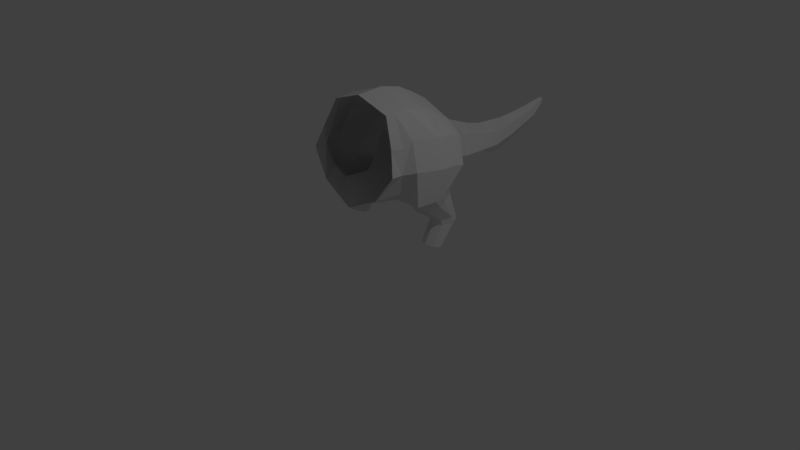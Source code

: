 # Source: dino_save_23blend.blend  (saved by Blender 2.78.0; exported with 4.5.12 LTS)
import bpy
from mathutils import Matrix  # noqa: F401  (used for matrix-valued properties, if any)

bpy.ops.wm.read_factory_settings(use_empty=True)
scene = bpy.context.scene
scene.name = 'Scene'

# ---- collections
col_collection_1 = bpy.data.collections.new('Collection 1'); scene.collection.children.link(col_collection_1)

# ---- world
world_world = bpy.data.worlds.new('World'); scene.world = world_world
world_world.color = (0.05088, 0.05088, 0.05088)
world_world.use_sun_shadow = False
world_world.sun_shadow_jitter_overblur = 0.0
world_world.cycles.sampling_method = 'MANUAL'

# ---- cameras
cam_camera = bpy.data.cameras.new('Camera')
cam_camera.clip_end = 100.0
cam_camera.lens = 35.0
cam_camera.sensor_width = 32.0
cam_camera.sensor_height = 18.0
cam_camera.ortho_scale = 7.314
cam_camera.dof.focus_distance = 0.0
cam_camera.dof.aperture_fstop = 128.0

# ---- lights
light_lamp = bpy.data.lights.new('Lamp', 'POINT')
light_lamp.transmission_factor = 0.0
light_lamp.cutoff_distance = 30.0
light_lamp.energy = 100.0
light_lamp.shadow_buffer_clip_start = 1.001
light_lamp.shadow_soft_size = 0.1
light_lamp.shadow_maximum_resolution = 0.006
light_lamp.use_absolute_resolution = True

# ---- meshes
me_cylinder_002 = bpy.data.meshes.new('Cylinder.002')
me_cylinder_002.from_pydata([(0.7066, 0.5684, 0.2156), (0.7067, 0.7919, 0.5448), (0.8049, 0.5298, 0.2285), (0.8114, 0.7486, 0.5427), (0.8456, 0.4365, 0.2595), (0.8548, 0.642, 0.5371), (0.8049, 0.3433, 0.2905), (0.8114, 0.4843, 0.5399), (0.7066, 0.3047, 0.3033), (0.7066, 0.4417, 0.5482), (0.6084, 0.3433, 0.2905), (0.6018, 0.4843, 0.5399), (0.5677, 0.4365, 0.2595), (0.5585, 0.6439, 0.5376), (0.6084, 0.5298, 0.2285), (0.6019, 0.7486, 0.5427), (0.7067, 0.7679, 0.6433), (0.8083, 0.7264, 0.6363), (0.8503, 0.6244, 0.6187), (0.8082, 0.4722, 0.6033), (0.7066, 0.4303, 0.6064), (0.605, 0.4722, 0.6033), (0.563, 0.6262, 0.6194), (0.605, 0.7264, 0.6363), (0.6858, 0.6655, 0.9717), (0.8205, 0.6052, 0.9457), (0.8766, 0.4561, 0.8819), (0.8216, 0.2282, 0.8005), (0.6875, 0.1617, 0.7877), (0.5528, 0.2271, 0.8012), (0.4964, 0.4569, 0.8844), (0.5516, 0.604, 0.9464), (0.6866, 0.6699, 1.016), (0.8462, 0.5745, 0.9976), (0.9123, 0.2778, 0.9546), (0.8462, 0.04026, 0.932), (0.618, -0.01505, 1.055), (0.4914, 0.04026, 0.9137), (0.4771, 0.4166, 0.8861), (0.527, 0.5745, 0.9976), (0.8683, 0.7791, 1.278), (0.9362, 0.3643, 1.355), (0.8312, 0.03626, 1.369), (0.6947, -0.08188, 1.328), (0.7067, 0.8874, 1.575), (0.7719, 0.4234, 1.697), (0.6711, 0.1088, 1.71), (0.6457, -0.007203, 1.622), (0.0, 2.473, 1.248), (0.0, 2.026, 1.277), (0.1525, 2.491, 1.18), (0.2144, 2.054, 1.187), (0.1902, 2.522, 1.047), (0.2648, 2.105, 1.012), (0.1203, 2.549, 0.9266), (0.1711, 2.15, 0.8529), (0.0, 2.554, 0.8891), (0.0, 2.161, 0.8038), (0.0, 2.798, 1.273), (0.114, 2.812, 1.219), (0.1438, 2.837, 1.114), (0.08866, 2.857, 1.019), (0.0, 2.862, 0.9899), (0.0, 3.005, 1.296), (0.09248, 3.024, 1.252), (0.1177, 3.06, 1.168), (0.0706, 3.093, 1.092), (0.0, 3.104, 1.069), (0.0, 3.223, 1.34), (0.05585, 3.235, 1.313), (0.0715, 3.257, 1.261), (0.04227, 3.278, 1.213), (0.0, 3.284, 1.199), (0.0, 3.223, 1.34), (0.05585, 3.235, 1.313), (0.0715, 3.257, 1.261), (0.04227, 3.278, 1.213), (0.0, 3.284, 1.199), (0.0, 3.346, 1.349), (0.02372, 3.352, 1.336), (0.03103, 3.362, 1.312), (0.01737, 3.372, 1.29), (0.0, 3.375, 1.283), (0.2143, 1.779, 1.249), (0.0, 1.79, 1.337), (0.3031, 1.751, 1.037), (0.2143, 1.722, 0.8243), (0.0, 1.711, 0.7363), (0.2718, 1.415, 1.362), (0.0, 1.43, 1.473), (0.3844, 1.379, 1.092), (0.2718, 1.343, 0.8229), (0.0, 1.328, 0.7113), (0.3218, 1.191, 1.486), (-3.922e-08, 1.209, 1.618), (0.455, 1.149, 1.167), (0.3218, 1.107, 0.8477), (-7.9e-08, 1.089, 0.7156), (0.4613, 0.94, 1.71), (-2.768e-08, 0.9651, 1.876), (0.6523, 0.8793, 1.31), (0.4613, 0.8186, 0.91), (-8.471e-08, 0.7935, 0.7443), (-0.4613, 0.94, 1.71), (0.4613, 0.94, 1.71), (-2.768e-08, 0.9651, 1.876), (-0.4613, 0.94, 1.71), (0.4613, 0.4967, 1.952), (-2.768e-08, 0.5219, 2.118), (0.4613, 0.2034, 2.015), (-0.00014, 0.2348, 2.179), (-2.768e-08, 0.7533, 2.001), (0.4613, 0.7282, 1.835), (0.8951, 0.5841, 1.326), (0.731, 0.6733, 1.65), (0.4613, 0.3982, 0.8941), (-8.471e-08, 0.3731, 0.7283), (0.4613, 0.0311, 0.91), (-8.471e-08, 0.00596, 0.7443), (0.4613, -0.2858, 0.984), (-0.00014, 0.05512, 2.166), (0.6523, 0.8793, 1.31), (0.4613, 0.8186, 0.91), (0.4613, 0.02365, 2.002), (-0.00014, -0.1246, 2.154), (0.7096, -0.2429, 1.343), (0.9003, 0.4137, 0.9812), (0.8826, 0.3691, 0.8508), (0.8992, 0.4169, 0.9816), (0.8316, 0.5577, 0.5386), (0.8257, 0.3911, 0.2746), (0.8293, 0.5485, 0.611), (0.448, -0.09622, 2.0), (0.6047, -0.1625, 1.644), (0.0, -0.3111, 0.7566)], [(103, 106), (122, 101), (100, 121)], [(0, 1, 3, 2), (2, 3, 5, 4), (4, 5, 129, 130), (6, 7, 9, 8), (8, 9, 11, 10), (10, 11, 13, 12), (12, 13, 15, 14), (14, 15, 1, 0), (1, 15, 23, 16), (3, 1, 16, 17), (7, 129, 131, 19), (13, 11, 21, 22), (9, 7, 19, 20), (15, 13, 22, 23), (5, 3, 17, 18), (11, 9, 20, 21), (23, 22, 30, 31), (21, 20, 28, 29), (19, 131, 127, 27), (17, 16, 24, 25), (16, 23, 31, 24), (22, 21, 29, 30), (20, 19, 27, 28), (18, 17, 25, 26), (30, 29, 37, 38), (27, 35, 36, 28), (25, 33, 128, 126, 26), (31, 30, 38, 39), (29, 28, 36, 37), (27, 127, 34, 35), (25, 24, 32, 33), (24, 31, 39, 32), (36, 35, 42, 43), (33, 40, 113, 126, 128), (36, 119, 117, 37), (35, 34, 41, 42), (42, 41, 45, 46), (43, 42, 46, 47), (41, 113, 114, 45), (48, 49, 51, 50), (50, 51, 53, 52), (52, 53, 55, 54), (54, 55, 57, 56), (50, 52, 60, 59), (48, 50, 59, 58), (52, 54, 61, 60), (54, 56, 62, 61), (60, 61, 66, 65), (58, 59, 64, 63), (61, 62, 67, 66), (59, 60, 65, 64), (65, 66, 71, 70), (63, 64, 69, 68), (66, 67, 72, 71), (64, 65, 70, 69), (73, 74, 79, 78), (71, 72, 77, 76), (69, 70, 75, 74), (70, 71, 76, 75), (68, 69, 74, 73), (76, 77, 82, 81), (74, 75, 80, 79), (75, 76, 81, 80), (85, 83, 88, 90), (57, 55, 86, 87), (53, 51, 83, 85), (51, 49, 84, 83), (55, 53, 85, 86), (86, 85, 90, 91), (83, 84, 89, 88), (87, 86, 91, 92), (92, 91, 96, 97), (90, 88, 93, 95), (91, 90, 95, 96), (88, 89, 94, 93), (104, 93, 94, 105), (98, 99, 105, 104), (112, 111, 108, 107), (107, 108, 110, 109), (104, 105, 111, 112), (114, 113, 40, 44), (44, 104, 112, 114), (112, 107, 45, 114), (45, 107, 109, 46), (115, 116, 102, 122), (96, 122, 102, 97), (116, 115, 117, 118), (119, 36, 43, 125), (39, 38, 115, 122), (37, 117, 115, 38), (109, 110, 120, 123), (133, 125, 43, 47), (124, 132, 123, 120), (40, 121, 104, 44), (95, 93, 104, 121), (96, 95, 121, 122), (40, 33, 32, 121), (126, 113, 41, 34), (26, 126, 34, 127), (130, 129, 7, 6), (131, 129, 5, 18), (127, 131, 18, 26), (121, 39, 122), (32, 39, 121), (46, 109, 123, 47), (133, 47, 123, 132), (134, 118, 117, 119)])
me_cylinder_002.use_remesh_preserve_volume = False
me_cylinder_002.use_remesh_preserve_attributes = False
me_cylinder_002.use_mirror_vertex_groups = False
me_cylinder_002.update()

# ---- objects
ob_cylinder = bpy.data.objects.new('Cylinder', me_cylinder_002)
ob_lamp = bpy.data.objects.new('Lamp', light_lamp)
ob_camera = bpy.data.objects.new('Camera', cam_camera)

# ---- transforms, parenting, visibility, modifiers, constraints
ob_cylinder.location = (0.0, 0.0, 0.0)
ob_cylinder.lineart.crease_threshold = 0.0
_m = ob_cylinder.modifiers.new('Mirror', 'MIRROR')
_m.use_clip = True
ob_lamp.location = (4.076, 1.005, 5.904)
ob_lamp.rotation_euler = (0.6503, 0.05522, 1.866)
ob_lamp.lock_rotations_4d = False
ob_lamp.empty_display_type = 'ARROWS'
ob_lamp.color = (0.0, 0.0, 0.0, 0.0)
ob_lamp.lineart.crease_threshold = 0.0
ob_camera.location = (7.481, -6.508, 5.344)
ob_camera.rotation_euler = (1.109, 0.0, 0.8149)
ob_camera.lock_rotations_4d = False
ob_camera.empty_display_type = 'ARROWS'
ob_camera.color = (0.0, 0.0, 0.0, 0.0)
ob_camera.display_type = 'WIRE'
ob_camera.lineart.crease_threshold = 0.0

# ---- collection membership
col_collection_1.objects.link(ob_cylinder)
col_collection_1.objects.link(ob_lamp)
col_collection_1.objects.link(ob_camera)

# ---- scene / render settings (as saved in the file)
scene.camera = ob_camera
scene.frame_start = 1; scene.frame_end = 250; scene.frame_set(1)
scene.render.engine = 'BLENDER_EEVEE_NEXT'
scene.render.resolution_percentage = 50
scene.render.dither_intensity = 0.0
scene.cycles.use_denoising = False
scene.cycles.samples = 128
scene.cycles.sampling_pattern = 'TABULATED_SOBOL'
scene.cycles.light_sampling_threshold = 0.0
scene.cycles.use_adaptive_sampling = False
scene.cycles.use_light_tree = False
scene.cycles.blur_glossy = 0.0
scene.cycles.sample_clamp_indirect = 0.0
scene.view_settings.view_transform = 'Standard'
bpy.context.view_layer.update()
